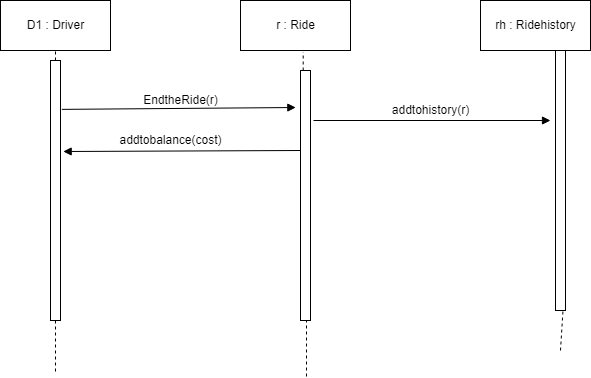

The diagram above was exported from draw.io. Its source (the exported page's mxGraphModel, read from the mxfile embedded in the PNG):
<mxGraphModel dx="782" dy="379" grid="1" gridSize="10" guides="1" tooltips="1" connect="1" arrows="1" fold="1" page="1" pageScale="1" pageWidth="850" pageHeight="1100" math="0" shadow="0">
  <root>
    <mxCell id="0" />
    <mxCell id="1" parent="0" />
    <mxCell id="0qu_XrKXfwSCLWl5tdQ9-1" value="D1 : Driver" style="html=1;" vertex="1" parent="1">
      <mxGeometry x="160" y="500" width="110" height="50" as="geometry" />
    </mxCell>
    <mxCell id="0qu_XrKXfwSCLWl5tdQ9-2" value="r : Ride" style="html=1;" vertex="1" parent="1">
      <mxGeometry x="400" y="500" width="110" height="50" as="geometry" />
    </mxCell>
    <mxCell id="0qu_XrKXfwSCLWl5tdQ9-4" value="" style="endArrow=none;html=1;entryX=0.5;entryY=1;entryDx=0;entryDy=0;dashed=1;startArrow=none;" edge="1" parent="1" source="0qu_XrKXfwSCLWl5tdQ9-9" target="0qu_XrKXfwSCLWl5tdQ9-1">
      <mxGeometry width="50" height="50" relative="1" as="geometry">
        <mxPoint x="215" y="871.3333129882812" as="sourcePoint" />
        <mxPoint x="250" y="550" as="targetPoint" />
      </mxGeometry>
    </mxCell>
    <mxCell id="0qu_XrKXfwSCLWl5tdQ9-5" value="" style="endArrow=none;html=1;dashed=1;entryX=0.75;entryY=1;entryDx=0;entryDy=0;startArrow=none;" edge="1" parent="1" source="0qu_XrKXfwSCLWl5tdQ9-15" target="0qu_XrKXfwSCLWl5tdQ9-7">
      <mxGeometry width="50" height="50" relative="1" as="geometry">
        <mxPoint x="720" y="850" as="sourcePoint" />
        <mxPoint x="685" y="550" as="targetPoint" />
      </mxGeometry>
    </mxCell>
    <mxCell id="0qu_XrKXfwSCLWl5tdQ9-7" value="rh : Ridehistory" style="html=1;" vertex="1" parent="1">
      <mxGeometry x="640" y="500" width="110" height="50" as="geometry" />
    </mxCell>
    <mxCell id="0qu_XrKXfwSCLWl5tdQ9-8" value="" style="endArrow=none;html=1;dashed=1;entryX=0.57;entryY=1.033;entryDx=0;entryDy=0;entryPerimeter=0;startArrow=none;" edge="1" parent="1" source="0qu_XrKXfwSCLWl5tdQ9-11" target="0qu_XrKXfwSCLWl5tdQ9-2">
      <mxGeometry width="50" height="50" relative="1" as="geometry">
        <mxPoint x="460" y="876" as="sourcePoint" />
        <mxPoint x="490" y="550" as="targetPoint" />
      </mxGeometry>
    </mxCell>
    <mxCell id="0qu_XrKXfwSCLWl5tdQ9-9" value="" style="html=1;points=[];perimeter=orthogonalPerimeter;" vertex="1" parent="1">
      <mxGeometry x="210" y="560" width="10" height="260" as="geometry" />
    </mxCell>
    <mxCell id="0qu_XrKXfwSCLWl5tdQ9-10" value="" style="endArrow=none;html=1;entryX=0.5;entryY=1;entryDx=0;entryDy=0;dashed=1;" edge="1" parent="1" target="0qu_XrKXfwSCLWl5tdQ9-9">
      <mxGeometry width="50" height="50" relative="1" as="geometry">
        <mxPoint x="215" y="871" as="sourcePoint" />
        <mxPoint x="215" y="550" as="targetPoint" />
      </mxGeometry>
    </mxCell>
    <mxCell id="0qu_XrKXfwSCLWl5tdQ9-11" value="" style="html=1;points=[];perimeter=orthogonalPerimeter;" vertex="1" parent="1">
      <mxGeometry x="460" y="570" width="10" height="250" as="geometry" />
    </mxCell>
    <mxCell id="0qu_XrKXfwSCLWl5tdQ9-12" value="" style="endArrow=none;html=1;dashed=1;entryX=0.6;entryY=1.001;entryDx=0;entryDy=0;entryPerimeter=0;" edge="1" parent="1" target="0qu_XrKXfwSCLWl5tdQ9-11">
      <mxGeometry width="50" height="50" relative="1" as="geometry">
        <mxPoint x="466" y="876" as="sourcePoint" />
        <mxPoint x="462.70000000000005" y="551.65" as="targetPoint" />
      </mxGeometry>
    </mxCell>
    <mxCell id="0qu_XrKXfwSCLWl5tdQ9-13" value="" style="endArrow=block;html=1;exitX=1.133;exitY=0.188;exitDx=0;exitDy=0;exitPerimeter=0;entryX=-0.467;entryY=0.148;entryDx=0;entryDy=0;entryPerimeter=0;endFill=1;" edge="1" parent="1" source="0qu_XrKXfwSCLWl5tdQ9-9" target="0qu_XrKXfwSCLWl5tdQ9-11">
      <mxGeometry width="50" height="50" relative="1" as="geometry">
        <mxPoint x="220" y="650" as="sourcePoint" />
        <mxPoint x="270" y="600" as="targetPoint" />
      </mxGeometry>
    </mxCell>
    <mxCell id="0qu_XrKXfwSCLWl5tdQ9-14" value="EndtheRide(r)" style="text;html=1;align=center;verticalAlign=middle;resizable=0;points=[];autosize=1;strokeColor=none;" vertex="1" parent="1">
      <mxGeometry x="295" y="590" width="90" height="20" as="geometry" />
    </mxCell>
    <mxCell id="0qu_XrKXfwSCLWl5tdQ9-15" value="" style="html=1;points=[];perimeter=orthogonalPerimeter;" vertex="1" parent="1">
      <mxGeometry x="715" y="550" width="10" height="260" as="geometry" />
    </mxCell>
    <mxCell id="0qu_XrKXfwSCLWl5tdQ9-16" value="" style="endArrow=none;html=1;dashed=1;entryX=0.75;entryY=1;entryDx=0;entryDy=0;" edge="1" parent="1" target="0qu_XrKXfwSCLWl5tdQ9-15">
      <mxGeometry width="50" height="50" relative="1" as="geometry">
        <mxPoint x="720" y="850" as="sourcePoint" />
        <mxPoint x="722.5" y="550" as="targetPoint" />
      </mxGeometry>
    </mxCell>
    <mxCell id="0qu_XrKXfwSCLWl5tdQ9-18" value="" style="endArrow=block;html=1;endFill=1;" edge="1" parent="1">
      <mxGeometry width="50" height="50" relative="1" as="geometry">
        <mxPoint x="473" y="620" as="sourcePoint" />
        <mxPoint x="710" y="620" as="targetPoint" />
      </mxGeometry>
    </mxCell>
    <mxCell id="0qu_XrKXfwSCLWl5tdQ9-19" value="addtohistory(r)" style="text;html=1;align=center;verticalAlign=middle;resizable=0;points=[];autosize=1;strokeColor=none;" vertex="1" parent="1">
      <mxGeometry x="545" y="600" width="90" height="20" as="geometry" />
    </mxCell>
    <mxCell id="0qu_XrKXfwSCLWl5tdQ9-20" value="" style="endArrow=none;html=1;exitX=1.267;exitY=0.35;exitDx=0;exitDy=0;exitPerimeter=0;startArrow=block;startFill=1;" edge="1" parent="1" source="0qu_XrKXfwSCLWl5tdQ9-9">
      <mxGeometry width="50" height="50" relative="1" as="geometry">
        <mxPoint x="410" y="700" as="sourcePoint" />
        <mxPoint x="460" y="650" as="targetPoint" />
      </mxGeometry>
    </mxCell>
    <mxCell id="0qu_XrKXfwSCLWl5tdQ9-21" value="addtobalance(cost)" style="text;html=1;align=center;verticalAlign=middle;resizable=0;points=[];autosize=1;strokeColor=none;" vertex="1" parent="1">
      <mxGeometry x="270" y="630" width="120" height="20" as="geometry" />
    </mxCell>
  </root>
</mxGraphModel>